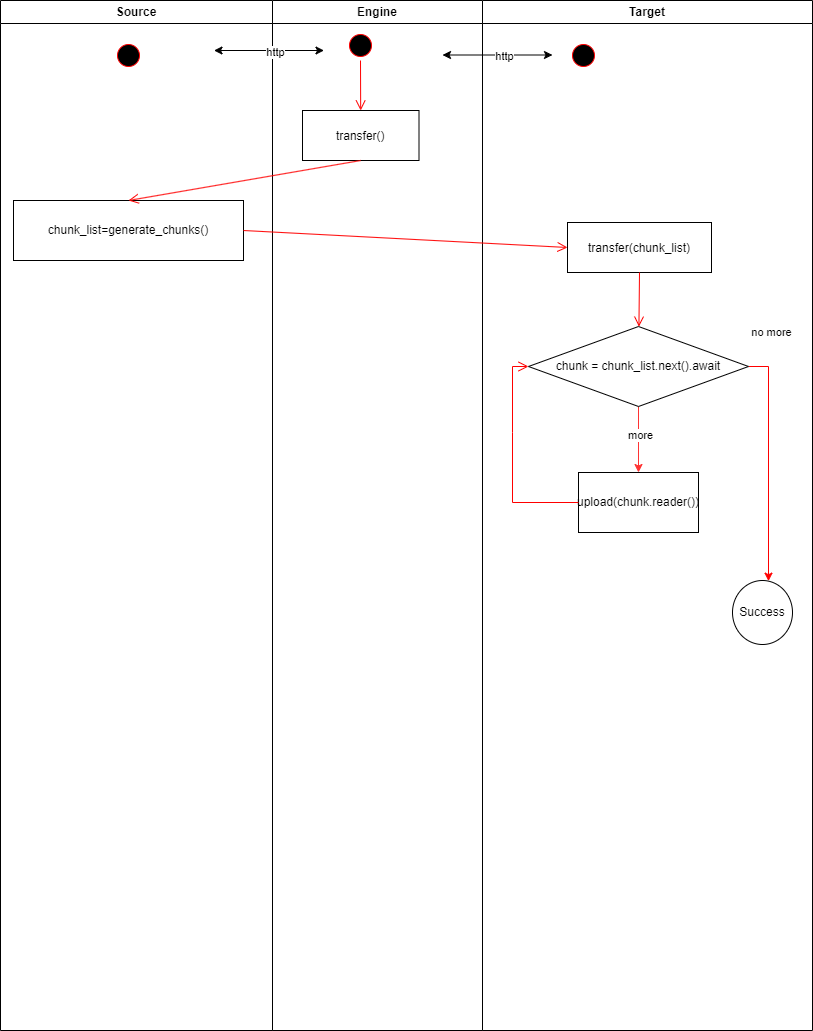

The diagram above was exported from draw.io. Its source (the exported page's mxGraphModel, read from the mxfile embedded in the PNG):
<mxGraphModel dx="1434" dy="844" grid="1" gridSize="10" guides="1" tooltips="1" connect="1" arrows="1" fold="1" page="1" pageScale="1" pageWidth="827" pageHeight="1169" math="0" shadow="0">
  <root>
    <mxCell id="0" />
    <mxCell id="1" parent="0" />
    <mxCell id="-4PhcrWSjpY6onHZDT_L-27" value="Source" style="swimlane;whiteSpace=wrap" parent="1" vertex="1">
      <mxGeometry x="8" y="120" width="272" height="1030" as="geometry" />
    </mxCell>
    <mxCell id="-4PhcrWSjpY6onHZDT_L-28" value="" style="ellipse;shape=startState;fillColor=#000000;strokeColor=#ff0000;" parent="-4PhcrWSjpY6onHZDT_L-27" vertex="1">
      <mxGeometry x="113" y="40" width="30" height="30" as="geometry" />
    </mxCell>
    <mxCell id="MoGsEpEergywANJcia5q-1" value="chunk_list=generate_chunks()" style="rounded=0;whiteSpace=wrap;html=1;" vertex="1" parent="-4PhcrWSjpY6onHZDT_L-27">
      <mxGeometry x="13" y="200" width="230" height="60" as="geometry" />
    </mxCell>
    <mxCell id="-4PhcrWSjpY6onHZDT_L-44" value="Engine" style="swimlane;whiteSpace=wrap" parent="1" vertex="1">
      <mxGeometry x="280" y="120" width="210" height="1030" as="geometry" />
    </mxCell>
    <mxCell id="-4PhcrWSjpY6onHZDT_L-47" value="" style="ellipse;shape=startState;fillColor=#000000;strokeColor=#ff0000;" parent="-4PhcrWSjpY6onHZDT_L-44" vertex="1">
      <mxGeometry x="73" y="30" width="30" height="30" as="geometry" />
    </mxCell>
    <mxCell id="-4PhcrWSjpY6onHZDT_L-48" value="" style="elbow=horizontal;verticalAlign=bottom;endArrow=open;endSize=8;strokeColor=#FF0000;endFill=1;rounded=0;" parent="-4PhcrWSjpY6onHZDT_L-44" source="-4PhcrWSjpY6onHZDT_L-47" target="-4PhcrWSjpY6onHZDT_L-73" edge="1">
      <mxGeometry x="-530" y="-100" as="geometry">
        <mxPoint x="58" y="182" as="targetPoint" />
        <mxPoint x="58.5" y="70" as="sourcePoint" />
      </mxGeometry>
    </mxCell>
    <mxCell id="-4PhcrWSjpY6onHZDT_L-67" value="" style="endArrow=classic;startArrow=classic;html=1;rounded=0;" parent="-4PhcrWSjpY6onHZDT_L-44" edge="1">
      <mxGeometry width="50" height="50" relative="1" as="geometry">
        <mxPoint x="-58.5" y="50" as="sourcePoint" />
        <mxPoint x="51.5" y="50" as="targetPoint" />
      </mxGeometry>
    </mxCell>
    <mxCell id="-4PhcrWSjpY6onHZDT_L-68" value="http" style="edgeLabel;html=1;align=center;verticalAlign=middle;resizable=0;points=[];" parent="-4PhcrWSjpY6onHZDT_L-67" vertex="1" connectable="0">
      <mxGeometry x="0.4727" y="-1" relative="1" as="geometry">
        <mxPoint x="-20" as="offset" />
      </mxGeometry>
    </mxCell>
    <mxCell id="-4PhcrWSjpY6onHZDT_L-73" value="transfer()" style="" parent="-4PhcrWSjpY6onHZDT_L-44" vertex="1">
      <mxGeometry x="30" y="110" width="116.5" height="50" as="geometry" />
    </mxCell>
    <mxCell id="-4PhcrWSjpY6onHZDT_L-81" value="" style="endArrow=classic;startArrow=classic;html=1;rounded=0;" parent="-4PhcrWSjpY6onHZDT_L-44" edge="1">
      <mxGeometry width="50" height="50" relative="1" as="geometry">
        <mxPoint x="170" y="54.5" as="sourcePoint" />
        <mxPoint x="280" y="54.5" as="targetPoint" />
      </mxGeometry>
    </mxCell>
    <mxCell id="-4PhcrWSjpY6onHZDT_L-82" value="http" style="edgeLabel;html=1;align=center;verticalAlign=middle;resizable=0;points=[];" parent="-4PhcrWSjpY6onHZDT_L-81" vertex="1" connectable="0">
      <mxGeometry x="0.4727" y="-1" relative="1" as="geometry">
        <mxPoint x="-20" as="offset" />
      </mxGeometry>
    </mxCell>
    <mxCell id="-4PhcrWSjpY6onHZDT_L-74" value="Target" style="swimlane;whiteSpace=wrap" parent="1" vertex="1">
      <mxGeometry x="490" y="120" width="330" height="1030" as="geometry" />
    </mxCell>
    <mxCell id="-4PhcrWSjpY6onHZDT_L-87" value="" style="ellipse;shape=startState;fillColor=#000000;strokeColor=#ff0000;" parent="-4PhcrWSjpY6onHZDT_L-74" vertex="1">
      <mxGeometry x="86" y="40" width="30" height="30" as="geometry" />
    </mxCell>
    <mxCell id="UcRBJYZxI0VlkUZ72HY5-2" value="transfer(chunk_list)" style="" vertex="1" parent="-4PhcrWSjpY6onHZDT_L-74">
      <mxGeometry x="85" y="222" width="144" height="50" as="geometry" />
    </mxCell>
    <mxCell id="UcRBJYZxI0VlkUZ72HY5-12" value="" style="edgeStyle=orthogonalEdgeStyle;rounded=0;orthogonalLoop=1;jettySize=auto;html=1;strokeColor=#FF0000;exitX=1;exitY=0.5;exitDx=0;exitDy=0;" edge="1" parent="-4PhcrWSjpY6onHZDT_L-74" source="UcRBJYZxI0VlkUZ72HY5-6" target="UcRBJYZxI0VlkUZ72HY5-10">
      <mxGeometry relative="1" as="geometry">
        <Array as="points">
          <mxPoint x="286" y="366" />
        </Array>
      </mxGeometry>
    </mxCell>
    <mxCell id="UcRBJYZxI0VlkUZ72HY5-13" value="no more" style="edgeLabel;html=1;align=center;verticalAlign=middle;resizable=0;points=[];" vertex="1" connectable="0" parent="UcRBJYZxI0VlkUZ72HY5-12">
      <mxGeometry x="-0.1892" y="2" relative="1" as="geometry">
        <mxPoint y="-110" as="offset" />
      </mxGeometry>
    </mxCell>
    <mxCell id="UcRBJYZxI0VlkUZ72HY5-15" value="" style="edgeStyle=orthogonalEdgeStyle;rounded=0;orthogonalLoop=1;jettySize=auto;html=1;strokeColor=#FF3333;" edge="1" parent="-4PhcrWSjpY6onHZDT_L-74" source="UcRBJYZxI0VlkUZ72HY5-6" target="UcRBJYZxI0VlkUZ72HY5-14">
      <mxGeometry relative="1" as="geometry" />
    </mxCell>
    <mxCell id="UcRBJYZxI0VlkUZ72HY5-16" value="more" style="edgeLabel;html=1;align=center;verticalAlign=middle;resizable=0;points=[];" vertex="1" connectable="0" parent="UcRBJYZxI0VlkUZ72HY5-15">
      <mxGeometry x="-0.1515" y="1" relative="1" as="geometry">
        <mxPoint as="offset" />
      </mxGeometry>
    </mxCell>
    <mxCell id="UcRBJYZxI0VlkUZ72HY5-6" value="chunk = chunk_list.next().await" style="rhombus;whiteSpace=wrap;html=1;" vertex="1" parent="-4PhcrWSjpY6onHZDT_L-74">
      <mxGeometry x="46" y="326" width="220" height="80" as="geometry" />
    </mxCell>
    <mxCell id="UcRBJYZxI0VlkUZ72HY5-7" value="" style="elbow=horizontal;verticalAlign=bottom;endArrow=open;endSize=8;strokeColor=#FF0000;endFill=1;rounded=0;exitX=0.5;exitY=1;exitDx=0;exitDy=0;" edge="1" parent="-4PhcrWSjpY6onHZDT_L-74" source="UcRBJYZxI0VlkUZ72HY5-2" target="UcRBJYZxI0VlkUZ72HY5-6">
      <mxGeometry x="-1600" y="-340" as="geometry">
        <mxPoint x="85" y="722" as="targetPoint" />
        <mxPoint x="85" y="292" as="sourcePoint" />
      </mxGeometry>
    </mxCell>
    <mxCell id="UcRBJYZxI0VlkUZ72HY5-10" value="Success" style="ellipse;whiteSpace=wrap;html=1;" vertex="1" parent="-4PhcrWSjpY6onHZDT_L-74">
      <mxGeometry x="250" y="580" width="60" height="64" as="geometry" />
    </mxCell>
    <mxCell id="UcRBJYZxI0VlkUZ72HY5-14" value="upload(chunk.reader())" style="rounded=0;whiteSpace=wrap;html=1;" vertex="1" parent="-4PhcrWSjpY6onHZDT_L-74">
      <mxGeometry x="96" y="472" width="120" height="60" as="geometry" />
    </mxCell>
    <mxCell id="UcRBJYZxI0VlkUZ72HY5-17" value="" style="elbow=horizontal;verticalAlign=bottom;endArrow=open;endSize=8;strokeColor=#FF0000;endFill=1;rounded=0;exitX=0;exitY=0.5;exitDx=0;exitDy=0;entryX=0;entryY=0.5;entryDx=0;entryDy=0;" edge="1" parent="-4PhcrWSjpY6onHZDT_L-74" source="UcRBJYZxI0VlkUZ72HY5-14" target="UcRBJYZxI0VlkUZ72HY5-6">
      <mxGeometry x="-2240" y="-460" as="geometry">
        <mxPoint x="265.58000000000004" y="586" as="targetPoint" />
        <mxPoint x="266.58000000000004" y="532" as="sourcePoint" />
        <Array as="points">
          <mxPoint x="30" y="502" />
          <mxPoint x="30" y="432" />
          <mxPoint x="30" y="366" />
        </Array>
      </mxGeometry>
    </mxCell>
    <mxCell id="UcRBJYZxI0VlkUZ72HY5-1" value="" style="elbow=horizontal;verticalAlign=bottom;endArrow=open;endSize=8;strokeColor=#FF0000;endFill=1;rounded=0;entryX=0.5;entryY=0;entryDx=0;entryDy=0;exitX=0.5;exitY=1;exitDx=0;exitDy=0;" edge="1" parent="1" source="-4PhcrWSjpY6onHZDT_L-73" target="MoGsEpEergywANJcia5q-1">
      <mxGeometry x="-960" y="-220" as="geometry">
        <mxPoint x="300.5" y="720" as="targetPoint" />
        <mxPoint x="300.5" y="290" as="sourcePoint" />
      </mxGeometry>
    </mxCell>
    <mxCell id="UcRBJYZxI0VlkUZ72HY5-3" value="" style="elbow=horizontal;verticalAlign=bottom;endArrow=open;endSize=8;strokeColor=#FF0000;endFill=1;rounded=0;entryX=0;entryY=0.5;entryDx=0;entryDy=0;exitX=1;exitY=0.5;exitDx=0;exitDy=0;" edge="1" parent="1" source="MoGsEpEergywANJcia5q-1" target="UcRBJYZxI0VlkUZ72HY5-2">
      <mxGeometry x="-960" y="-220" as="geometry">
        <mxPoint x="258" y="370" as="targetPoint" />
        <mxPoint x="542" y="340" as="sourcePoint" />
      </mxGeometry>
    </mxCell>
  </root>
</mxGraphModel>